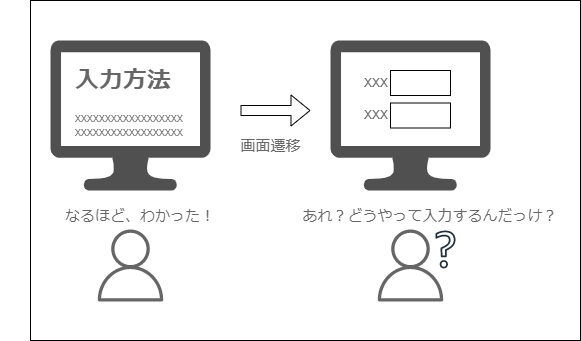

The diagram above was exported from draw.io. Its source (the exported page's mxGraphModel, read from the mxfile embedded in the PNG):
<mxGraphModel dx="825" dy="601" grid="1" gridSize="10" guides="1" tooltips="1" connect="1" arrows="1" fold="1" page="1" pageScale="1" pageWidth="1654" pageHeight="1169" math="0" shadow="0">
  <root>
    <mxCell id="0" />
    <mxCell id="1" parent="0" />
    <mxCell id="12" value="" style="rounded=0;whiteSpace=wrap;html=1;fontSize=15;" vertex="1" parent="1">
      <mxGeometry x="60" y="80" width="550" height="340" as="geometry" />
    </mxCell>
    <mxCell id="3" value="" style="sketch=0;pointerEvents=1;shadow=0;dashed=0;html=1;strokeColor=none;fillColor=#505050;labelPosition=center;verticalLabelPosition=bottom;verticalAlign=top;outlineConnect=0;align=center;shape=mxgraph.office.devices.lcd_monitor;" vertex="1" parent="1">
      <mxGeometry x="80" y="120" width="160" height="150" as="geometry" />
    </mxCell>
    <mxCell id="4" value="&lt;h1&gt;入力方法&lt;/h1&gt;&lt;p&gt;xxxxxxxxxxxxxxxxxx&lt;br&gt;xxxxxxxxxxxxxxxxxx&lt;/p&gt;" style="text;html=1;strokeColor=none;fillColor=none;spacing=5;spacingTop=-20;whiteSpace=wrap;overflow=hidden;rounded=0;fontColor=#666666;" vertex="1" parent="1">
      <mxGeometry x="100" y="140" width="130" height="90" as="geometry" />
    </mxCell>
    <mxCell id="5" value="" style="sketch=0;pointerEvents=1;shadow=0;dashed=0;html=1;strokeColor=none;fillColor=#505050;labelPosition=center;verticalLabelPosition=bottom;verticalAlign=top;outlineConnect=0;align=center;shape=mxgraph.office.devices.lcd_monitor;" vertex="1" parent="1">
      <mxGeometry x="360" y="120" width="160" height="150" as="geometry" />
    </mxCell>
    <mxCell id="6" value="XXX" style="rounded=0;whiteSpace=wrap;html=1;fontColor=#666666;labelPosition=left;verticalLabelPosition=middle;align=right;verticalAlign=middle;" vertex="1" parent="1">
      <mxGeometry x="420" y="150" width="60" height="25" as="geometry" />
    </mxCell>
    <mxCell id="7" value="XXX" style="rounded=0;whiteSpace=wrap;html=1;fontColor=#666666;labelPosition=left;verticalLabelPosition=middle;align=right;verticalAlign=middle;" vertex="1" parent="1">
      <mxGeometry x="420" y="182.5" width="60" height="25" as="geometry" />
    </mxCell>
    <mxCell id="8" value="" style="sketch=0;outlineConnect=0;fontColor=#232F3E;gradientColor=none;strokeColor=#666666;fillColor=none;dashed=0;verticalLabelPosition=bottom;verticalAlign=top;align=center;html=1;fontSize=12;fontStyle=0;aspect=fixed;shape=mxgraph.aws4.resourceIcon;resIcon=mxgraph.aws4.user;" vertex="1" parent="1">
      <mxGeometry x="395" y="300" width="90" height="90" as="geometry" />
    </mxCell>
    <mxCell id="9" value="画面遷移" style="shape=flexArrow;endArrow=classic;html=1;fontColor=#666666;fontSize=15;labelPosition=center;verticalLabelPosition=bottom;align=center;verticalAlign=top;" edge="1" parent="1">
      <mxGeometry x="-0.1429" y="-20" width="50" height="50" relative="1" as="geometry">
        <mxPoint x="270" y="190" as="sourcePoint" />
        <mxPoint x="340" y="190" as="targetPoint" />
        <mxPoint as="offset" />
      </mxGeometry>
    </mxCell>
    <mxCell id="10" value="あれ？どうやって入力するんだっけ？" style="text;html=1;strokeColor=none;fillColor=none;align=center;verticalAlign=middle;whiteSpace=wrap;rounded=0;fontSize=15;fontColor=#666666;" vertex="1" parent="1">
      <mxGeometry x="320" y="280" width="280" height="30" as="geometry" />
    </mxCell>
    <mxCell id="11" value="" style="sketch=0;outlineConnect=0;fontColor=#232F3E;gradientColor=none;fillColor=#232F3D;strokeColor=none;dashed=0;verticalLabelPosition=bottom;verticalAlign=top;align=center;html=1;fontSize=12;fontStyle=0;aspect=fixed;pointerEvents=1;shape=mxgraph.aws4.question;" vertex="1" parent="1">
      <mxGeometry x="465.03" y="310" width="19.97" height="38" as="geometry" />
    </mxCell>
    <mxCell id="13" value="" style="sketch=0;outlineConnect=0;fontColor=#232F3E;gradientColor=none;strokeColor=#666666;fillColor=none;dashed=0;verticalLabelPosition=bottom;verticalAlign=top;align=center;html=1;fontSize=12;fontStyle=0;aspect=fixed;shape=mxgraph.aws4.resourceIcon;resIcon=mxgraph.aws4.user;" vertex="1" parent="1">
      <mxGeometry x="115" y="300" width="90" height="90" as="geometry" />
    </mxCell>
    <mxCell id="14" value="なるほど、わかった！" style="text;html=1;strokeColor=none;fillColor=none;align=center;verticalAlign=middle;whiteSpace=wrap;rounded=0;fontSize=15;fontColor=#666666;" vertex="1" parent="1">
      <mxGeometry x="30" y="280" width="280" height="30" as="geometry" />
    </mxCell>
  </root>
</mxGraphModel>